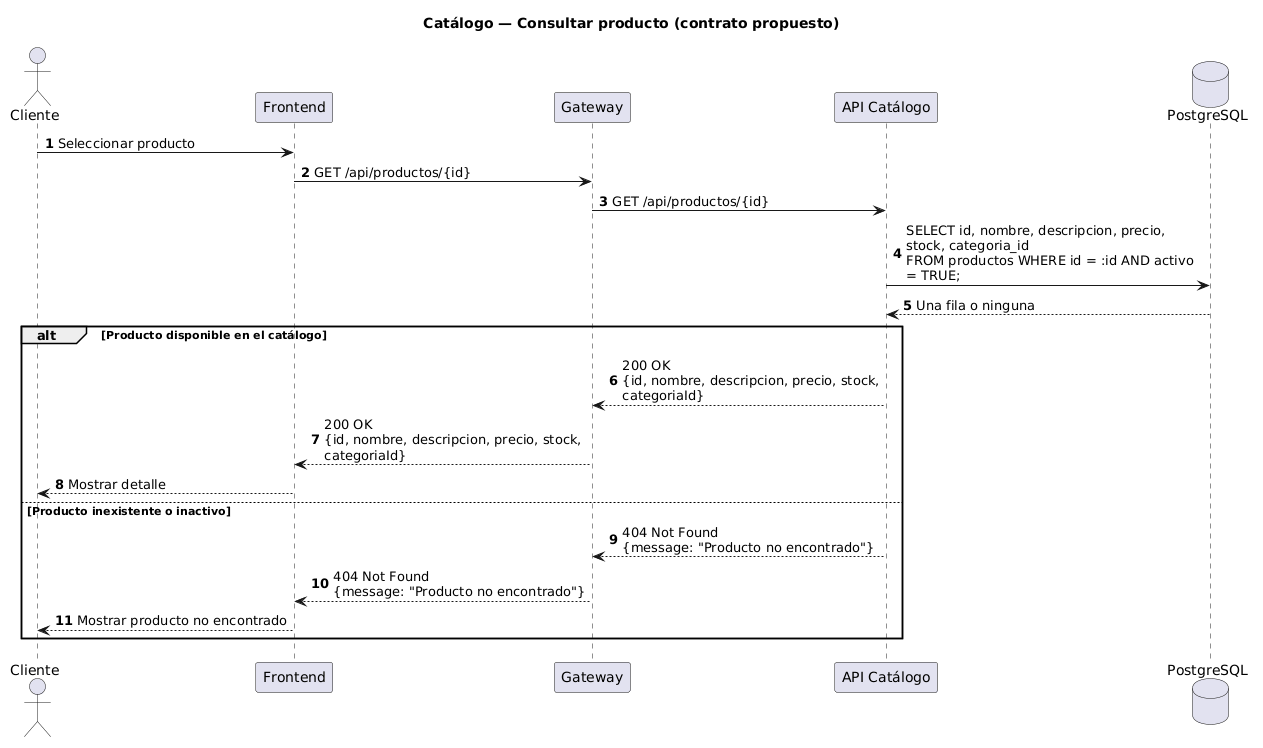

The diagram above was rendered by PlantUML. Its source (embedded in the PNG):
@startuml
skinparam defaultFontName SansSerif
skinparam shadowing false
skinparam maxMessageSize 300
autonumber
title Catálogo — Consultar producto (contrato propuesto)
actor Cliente as U
participant "Frontend" as F
participant "Gateway" as G
participant "API Catálogo" as A
database "PostgreSQL" as D
U -> F: Seleccionar producto
F -> G: GET /api/productos/{id}
G -> A: GET /api/productos/{id}
A -> D: SELECT id, nombre, descripcion, precio, stock, categoria_id\nFROM productos WHERE id = :id AND activo = TRUE;
D --> A: Una fila o ninguna
alt Producto disponible en el catálogo
 A --> G: 200 OK\n{id, nombre, descripcion, precio, stock, categoriaId}
 G --> F: 200 OK\n{id, nombre, descripcion, precio, stock, categoriaId}
 F --> U: Mostrar detalle
else Producto inexistente o inactivo
 A --> G: 404 Not Found\n{message: "Producto no encontrado"}
 G --> F: 404 Not Found\n{message: "Producto no encontrado"}
 F --> U: Mostrar producto no encontrado
end
@enduml